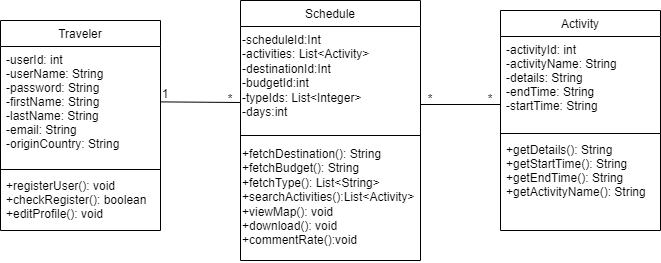

The diagram above was exported from draw.io. Its source (the exported page's mxGraphModel, read from the mxfile embedded in the PNG):
<mxGraphModel dx="780" dy="496" grid="1" gridSize="10" guides="1" tooltips="1" connect="1" arrows="1" fold="1" page="1" pageScale="1" pageWidth="827" pageHeight="1169" math="0" shadow="0">
  <root>
    <mxCell id="WIyWlLk6GJQsqaUBKTNV-0" />
    <mxCell id="WIyWlLk6GJQsqaUBKTNV-1" parent="WIyWlLk6GJQsqaUBKTNV-0" />
    <mxCell id="zkfFHV4jXpPFQw0GAbJ--0" value="Traveler" style="swimlane;fontStyle=0;align=center;verticalAlign=top;childLayout=stackLayout;horizontal=1;startSize=26;horizontalStack=0;resizeParent=1;resizeLast=0;collapsible=1;marginBottom=0;rounded=0;shadow=0;strokeWidth=1;" parent="WIyWlLk6GJQsqaUBKTNV-1" vertex="1">
      <mxGeometry x="220" y="30" width="160" height="210" as="geometry">
        <mxRectangle x="220" y="120" width="160" height="26" as="alternateBounds" />
      </mxGeometry>
    </mxCell>
    <mxCell id="zkfFHV4jXpPFQw0GAbJ--1" value="-userId: int&#10;-userName: String&#10;-password: String&#10;-firstName: String&#10;-lastName: String&#10;-email: String&#10;-originCountry: String&#10;" style="text;align=left;verticalAlign=top;spacingLeft=4;spacingRight=4;overflow=hidden;rotatable=0;points=[[0,0.5],[1,0.5]];portConstraint=eastwest;" parent="zkfFHV4jXpPFQw0GAbJ--0" vertex="1">
      <mxGeometry y="26" width="160" height="120" as="geometry" />
    </mxCell>
    <mxCell id="zkfFHV4jXpPFQw0GAbJ--4" value="" style="line;html=1;strokeWidth=1;align=left;verticalAlign=middle;spacingTop=-1;spacingLeft=3;spacingRight=3;rotatable=0;labelPosition=right;points=[];portConstraint=eastwest;" parent="zkfFHV4jXpPFQw0GAbJ--0" vertex="1">
      <mxGeometry y="146" width="160" height="6" as="geometry" />
    </mxCell>
    <mxCell id="zkfFHV4jXpPFQw0GAbJ--5" value="+registerUser(): void        &#10;+checkRegister(): boolean             &#10;+editProfile(): void &#10;&#10; " style="text;align=left;verticalAlign=top;spacingLeft=4;spacingRight=4;overflow=hidden;rotatable=0;points=[[0,0.5],[1,0.5]];portConstraint=eastwest;fontColor=#000000;" parent="zkfFHV4jXpPFQw0GAbJ--0" vertex="1">
      <mxGeometry y="152" width="160" height="58" as="geometry" />
    </mxCell>
    <mxCell id="6QLQ3uW720AcvR_tzlIk-1" value="Schedule&#10;" style="swimlane;fontStyle=0;align=center;verticalAlign=top;childLayout=stackLayout;horizontal=1;startSize=26;horizontalStack=0;resizeParent=1;resizeLast=0;collapsible=1;marginBottom=0;rounded=0;shadow=0;strokeWidth=1;" parent="WIyWlLk6GJQsqaUBKTNV-1" vertex="1">
      <mxGeometry x="460" y="10" width="180" height="260" as="geometry">
        <mxRectangle x="550" y="140" width="160" height="26" as="alternateBounds" />
      </mxGeometry>
    </mxCell>
    <mxCell id="6QLQ3uW720AcvR_tzlIk-10" value="-scheduleId:Int&lt;br&gt;-activities: List&amp;lt;Activity&amp;gt;&lt;br&gt;-destinationId:Int&amp;nbsp;&lt;br&gt;-budgetId:int&lt;br&gt;-typeIds: List&amp;lt;Integer&amp;gt;&lt;br&gt;&lt;span style=&quot;background-color: initial;&quot;&gt;-days:int&amp;nbsp;&amp;nbsp;&lt;b&gt; &amp;nbsp; &amp;nbsp; &amp;nbsp;&amp;nbsp;&lt;/b&gt;&lt;/span&gt;" style="text;whiteSpace=wrap;html=1;" parent="6QLQ3uW720AcvR_tzlIk-1" vertex="1">
      <mxGeometry y="26" width="180" height="104" as="geometry" />
    </mxCell>
    <mxCell id="6QLQ3uW720AcvR_tzlIk-2" value="" style="line;html=1;strokeWidth=1;align=left;verticalAlign=middle;spacingTop=-1;spacingLeft=3;spacingRight=3;rotatable=0;labelPosition=right;points=[];portConstraint=eastwest;" parent="6QLQ3uW720AcvR_tzlIk-1" vertex="1">
      <mxGeometry y="130" width="180" height="10" as="geometry" />
    </mxCell>
    <mxCell id="zXE7DQCdoMgi_iKqW7go-1" value="&lt;div&gt;+fetchDestination(): String&lt;/div&gt;&lt;div&gt;+fetchBudget(): String&lt;/div&gt;&lt;div&gt;+fetchType(): List&amp;lt;String&amp;gt;&lt;/div&gt;&lt;div&gt;+searchActivities():List&amp;lt;Activity&amp;gt;&lt;/div&gt;&lt;div&gt;&lt;span style=&quot;background-color: initial;&quot;&gt;+viewMap(): void&lt;/span&gt;&lt;/div&gt;&lt;div&gt;+download(): void&amp;nbsp;&amp;nbsp;&lt;/div&gt;&lt;div&gt;+commentRate():void&amp;nbsp;&amp;nbsp;&lt;/div&gt;&lt;div&gt;&lt;br&gt;&lt;/div&gt;" style="text;whiteSpace=wrap;html=1;" parent="6QLQ3uW720AcvR_tzlIk-1" vertex="1">
      <mxGeometry y="140" width="180" height="120" as="geometry" />
    </mxCell>
    <mxCell id="6QLQ3uW720AcvR_tzlIk-14" value="" style="endArrow=none;html=1;rounded=0;exitX=0.997;exitY=0.207;exitDx=0;exitDy=0;exitPerimeter=0;entryX=0;entryY=0.75;entryDx=0;entryDy=0;" parent="WIyWlLk6GJQsqaUBKTNV-1" edge="1">
      <mxGeometry width="50" height="50" relative="1" as="geometry">
        <mxPoint x="379.5200000000001" y="111.382" as="sourcePoint" />
        <mxPoint x="460" y="112" as="targetPoint" />
      </mxGeometry>
    </mxCell>
    <mxCell id="6QLQ3uW720AcvR_tzlIk-21" value="*" style="text;html=1;strokeColor=none;fillColor=none;align=center;verticalAlign=middle;whiteSpace=wrap;rounded=0;" parent="WIyWlLk6GJQsqaUBKTNV-1" vertex="1">
      <mxGeometry x="440" y="104" width="20" height="10" as="geometry" />
    </mxCell>
    <mxCell id="6QLQ3uW720AcvR_tzlIk-22" value="1" style="text;html=1;strokeColor=none;fillColor=none;align=center;verticalAlign=middle;whiteSpace=wrap;rounded=0;" parent="WIyWlLk6GJQsqaUBKTNV-1" vertex="1">
      <mxGeometry x="380" y="99" width="10" height="10" as="geometry" />
    </mxCell>
    <mxCell id="NLHQeGFv5M9r62Dl8d4k-0" value="Activity" style="swimlane;fontStyle=0;align=center;verticalAlign=top;childLayout=stackLayout;horizontal=1;startSize=26;horizontalStack=0;resizeParent=1;resizeLast=0;collapsible=1;marginBottom=0;rounded=0;shadow=0;strokeWidth=1;" parent="WIyWlLk6GJQsqaUBKTNV-1" vertex="1">
      <mxGeometry x="720" y="20" width="160" height="220" as="geometry">
        <mxRectangle x="220" y="120" width="160" height="26" as="alternateBounds" />
      </mxGeometry>
    </mxCell>
    <mxCell id="NLHQeGFv5M9r62Dl8d4k-1" value="-activityId: int&#10;-activityName: String&#10;-details: String&#10;-endTime: String&#10;-startTime: String&#10;&#10;" style="text;align=left;verticalAlign=top;spacingLeft=4;spacingRight=4;overflow=hidden;rotatable=0;points=[[0,0.5],[1,0.5]];portConstraint=eastwest;" parent="NLHQeGFv5M9r62Dl8d4k-0" vertex="1">
      <mxGeometry y="26" width="160" height="94" as="geometry" />
    </mxCell>
    <mxCell id="NLHQeGFv5M9r62Dl8d4k-2" value="" style="line;html=1;strokeWidth=1;align=left;verticalAlign=middle;spacingTop=-1;spacingLeft=3;spacingRight=3;rotatable=0;labelPosition=right;points=[];portConstraint=eastwest;" parent="NLHQeGFv5M9r62Dl8d4k-0" vertex="1">
      <mxGeometry y="120" width="160" height="6" as="geometry" />
    </mxCell>
    <mxCell id="NLHQeGFv5M9r62Dl8d4k-3" value="+getDetails(): String&#10;+getStartTime(): String &#10;+getEndTime(): String&#10;+getActivityName(): String&#10;" style="text;align=left;verticalAlign=top;spacingLeft=4;spacingRight=4;overflow=hidden;rotatable=0;points=[[0,0.5],[1,0.5]];portConstraint=eastwest;fontColor=#000000;" parent="NLHQeGFv5M9r62Dl8d4k-0" vertex="1">
      <mxGeometry y="126" width="160" height="58" as="geometry" />
    </mxCell>
    <mxCell id="NLHQeGFv5M9r62Dl8d4k-4" value="" style="endArrow=none;html=1;rounded=0;exitX=1;exitY=0.75;exitDx=0;exitDy=0;entryX=1;entryY=1;entryDx=0;entryDy=0;" parent="WIyWlLk6GJQsqaUBKTNV-1" source="6QLQ3uW720AcvR_tzlIk-10" target="NLHQeGFv5M9r62Dl8d4k-6" edge="1">
      <mxGeometry width="50" height="50" relative="1" as="geometry">
        <mxPoint x="640.0000000000001" y="114.00200000000001" as="sourcePoint" />
        <mxPoint x="720.48" y="114.62" as="targetPoint" />
      </mxGeometry>
    </mxCell>
    <mxCell id="NLHQeGFv5M9r62Dl8d4k-5" value="*" style="text;html=1;strokeColor=none;fillColor=none;align=center;verticalAlign=middle;whiteSpace=wrap;rounded=0;" parent="WIyWlLk6GJQsqaUBKTNV-1" vertex="1">
      <mxGeometry x="640" y="104" width="20" height="10" as="geometry" />
    </mxCell>
    <mxCell id="NLHQeGFv5M9r62Dl8d4k-6" value="*" style="text;html=1;strokeColor=none;fillColor=none;align=center;verticalAlign=middle;whiteSpace=wrap;rounded=0;" parent="WIyWlLk6GJQsqaUBKTNV-1" vertex="1">
      <mxGeometry x="700" y="104" width="20" height="10" as="geometry" />
    </mxCell>
  </root>
</mxGraphModel>